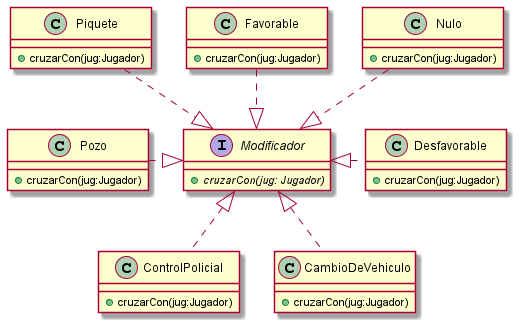

The diagram above was rendered by PlantUML. Its source (embedded in the PNG):
@startuml interface-modificador

interface Modificador {
    + {abstract} cruzarCon(jug: Jugador)
}

class Pozo {
    + cruzarCon(jug:Jugador)
}

class ControlPolicial {
    + cruzarCon(jug:Jugador)
}

class Piquete {
    + cruzarCon(jug:Jugador)
}

class Favorable {
    + cruzarCon(jug:Jugador)
}

class Desfavorable {
    + cruzarCon(jug:Jugador)
}

class CambioDeVehiculo {
    + cruzarCon(jug:Jugador)
}

class Nulo {
    + cruzarCon(jug:Jugador)
}

Favorable ..|> Modificador
Desfavorable .left.|> Modificador
CambioDeVehiculo .up.|> Modificador
Pozo .right.|> Modificador
Piquete ..|> Modificador
ControlPolicial .up.|> Modificador
Nulo ..|> Modificador

@enduml